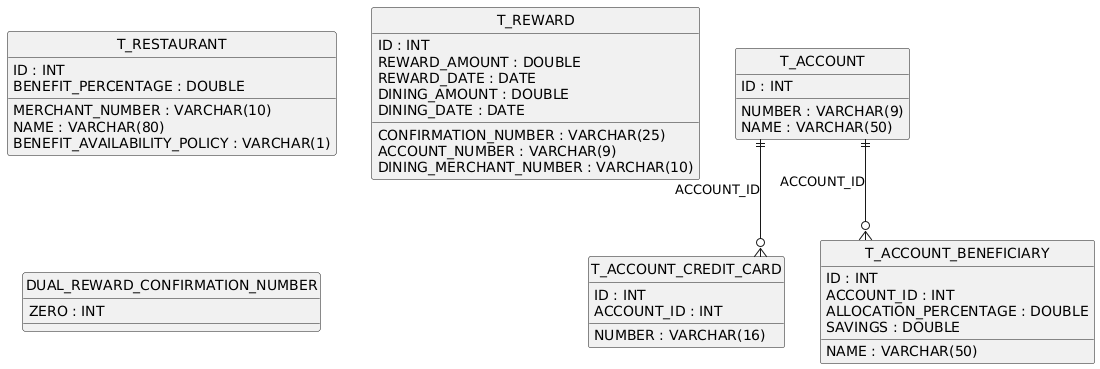

The diagram above was rendered by PlantUML. Its source (embedded in the PNG):
@startuml
hide circle
skinparam linetype ortho

entity "T_ACCOUNT" as T_ACCOUNT {
  ID : INT
  NUMBER : VARCHAR(9)
  NAME : VARCHAR(50)
}

entity "T_ACCOUNT_CREDIT_CARD" as T_ACCOUNT_CREDIT_CARD {
  ID : INT
  ACCOUNT_ID : INT
  NUMBER : VARCHAR(16)
}

entity "T_ACCOUNT_BENEFICIARY" as T_ACCOUNT_BENEFICIARY {
  ID : INT
  ACCOUNT_ID : INT
  NAME : VARCHAR(50)
  ALLOCATION_PERCENTAGE : DOUBLE
  SAVINGS : DOUBLE
}

entity "T_RESTAURANT" as T_RESTAURANT {
  ID : INT
  MERCHANT_NUMBER : VARCHAR(10)
  NAME : VARCHAR(80)
  BENEFIT_PERCENTAGE : DOUBLE
  BENEFIT_AVAILABILITY_POLICY : VARCHAR(1)
}

entity "T_REWARD" as T_REWARD {
  ID : INT
  CONFIRMATION_NUMBER : VARCHAR(25)
  REWARD_AMOUNT : DOUBLE
  REWARD_DATE : DATE
  ACCOUNT_NUMBER : VARCHAR(9)
  DINING_AMOUNT : DOUBLE
  DINING_MERCHANT_NUMBER : VARCHAR(10)
  DINING_DATE : DATE
}

entity "DUAL_REWARD_CONFIRMATION_NUMBER" as DUAL_REWARD_CONFIRMATION_NUMBER {
  ZERO : INT
}

T_ACCOUNT ||--o{ T_ACCOUNT_CREDIT_CARD : "ACCOUNT_ID"
T_ACCOUNT ||--o{ T_ACCOUNT_BENEFICIARY : "ACCOUNT_ID"
@enduml